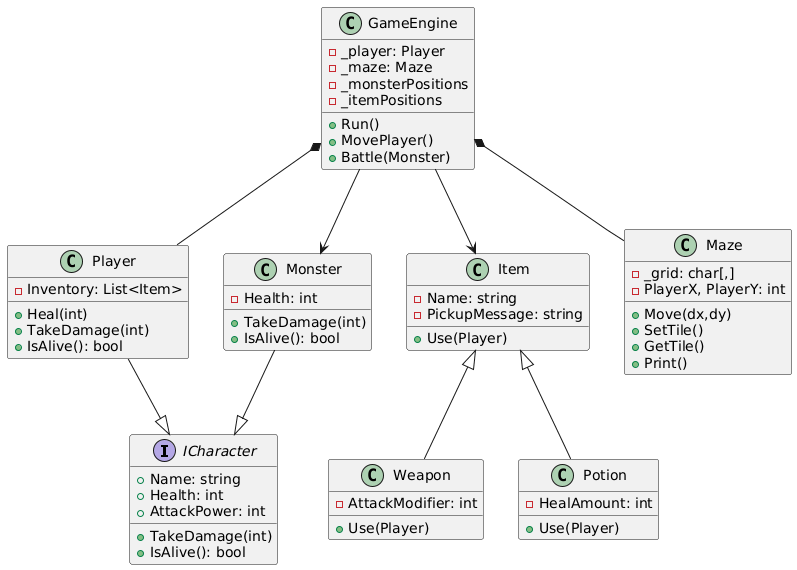

The diagram above was rendered by PlantUML. Its source (embedded in the PNG):
@startuml
interface ICharacter {
  +Name: string
  +Health: int
  +AttackPower: int
  +TakeDamage(int)
  +IsAlive(): bool
}

class Player {
  -Inventory: List<Item>
  +Heal(int)
  +TakeDamage(int)
  +IsAlive(): bool
}

class Monster {
  -Health: int
  +TakeDamage(int)
  +IsAlive(): bool
}

Player --|> ICharacter
Monster --|> ICharacter

class Item {
  -Name: string
  -PickupMessage: string
  +Use(Player)
}

class Weapon {
  -AttackModifier: int
  +Use(Player)
}

class Potion {
  -HealAmount: int
  +Use(Player)
}

Item <|-- Weapon
Item <|-- Potion

class Maze {
  -_grid: char[,]
  -PlayerX, PlayerY: int
  +Move(dx,dy)
  +SetTile()
  +GetTile()
  +Print()
}

class GameEngine {
  -_player: Player
  -_maze: Maze
  -_monsterPositions
  -_itemPositions
  +Run()
  +MovePlayer()
  +Battle(Monster)
}

GameEngine *-- Player
GameEngine *-- Maze
GameEngine --> Monster
GameEngine --> Item
@enduml